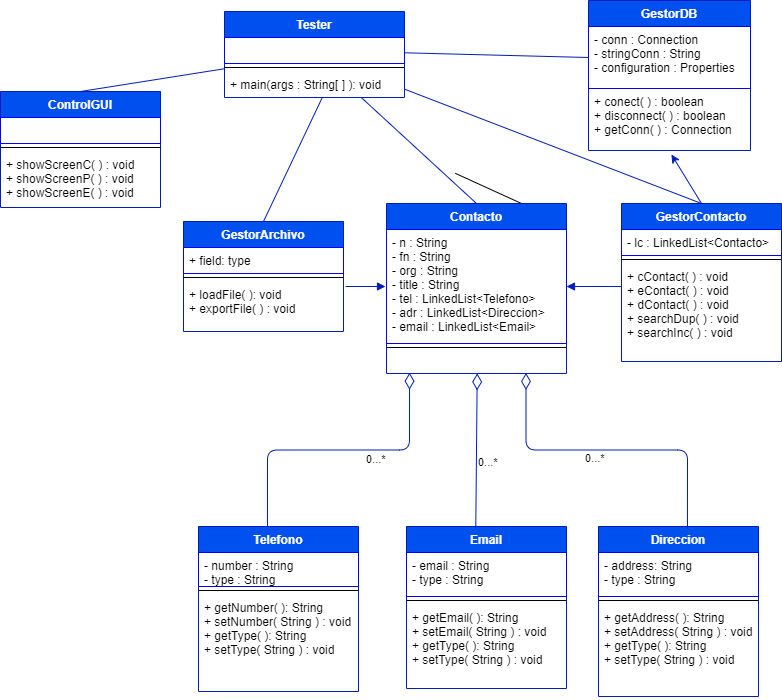

The diagram above was exported from draw.io. Its source (the exported page's mxGraphModel, read from the mxfile embedded in the PNG):
<mxGraphModel dx="621" dy="478" grid="0" gridSize="10" guides="1" tooltips="1" connect="1" arrows="1" fold="1" page="1" pageScale="1" pageWidth="3300" pageHeight="4681" background="#ffffff" math="0" shadow="0">
  <root>
    <mxCell id="0" />
    <mxCell id="1" parent="0" />
    <mxCell id="51" style="edgeStyle=none;rounded=0;orthogonalLoop=1;jettySize=auto;html=1;exitX=0.75;exitY=0;exitDx=0;exitDy=0;endArrow=none;endFill=0;" edge="1" parent="1" source="2">
      <mxGeometry relative="1" as="geometry">
        <mxPoint x="500.7647058823529" y="176.82352941176475" as="targetPoint" />
      </mxGeometry>
    </mxCell>
    <mxCell id="2" value="Contacto" style="swimlane;fontStyle=1;align=center;verticalAlign=top;childLayout=stackLayout;horizontal=1;startSize=26;horizontalStack=0;resizeParent=1;resizeParentMax=0;resizeLast=0;collapsible=1;marginBottom=0;fontColor=#ffffff;fillColor=#0050ef;strokeColor=#001DBC;" parent="1" vertex="1">
      <mxGeometry x="432" y="207" width="180" height="170" as="geometry">
        <mxRectangle x="210" y="300" width="80" height="26" as="alternateBounds" />
      </mxGeometry>
    </mxCell>
    <mxCell id="3" value="- n : String&#10;- fn : String&#10;- org : String&#10;- title : String&#10;- tel : LinkedList&lt;Telefono&gt;&#10;- adr : LinkedList&lt;Direccion&gt;&#10;- email : LinkedList&lt;Email&gt;" style="text;fillColor=none;align=left;verticalAlign=top;spacingLeft=4;spacingRight=4;overflow=hidden;rotatable=0;points=[[0,0.5],[1,0.5]];portConstraint=eastwest;fontColor=#000000;strokeColor=#0000FF;" parent="2" vertex="1">
      <mxGeometry y="26" width="180" height="114" as="geometry" />
    </mxCell>
    <mxCell id="4" value="" style="line;strokeWidth=1;fillColor=none;align=left;verticalAlign=middle;spacingTop=-1;spacingLeft=3;spacingRight=3;rotatable=0;labelPosition=right;points=[];portConstraint=eastwest;fontColor=#000000;" parent="2" vertex="1">
      <mxGeometry y="140" width="180" height="8" as="geometry" />
    </mxCell>
    <mxCell id="5" value=" " style="text;strokeColor=none;align=left;verticalAlign=top;spacingLeft=4;spacingRight=4;overflow=hidden;rotatable=0;points=[[0,0.5],[1,0.5]];portConstraint=eastwest;fontColor=#000000;" parent="2" vertex="1">
      <mxGeometry y="148" width="180" height="22" as="geometry" />
    </mxCell>
    <mxCell id="6" value="Email" style="swimlane;fontStyle=1;align=center;verticalAlign=top;childLayout=stackLayout;horizontal=1;startSize=26;horizontalStack=0;resizeParent=1;resizeParentMax=0;resizeLast=0;collapsible=1;marginBottom=0;fontColor=#ffffff;fillColor=#0050ef;strokeColor=#001DBC;" parent="1" vertex="1">
      <mxGeometry x="452" y="530" width="160" height="162" as="geometry" />
    </mxCell>
    <mxCell id="7" value="- email : String&#10;- type : String" style="text;fillColor=none;align=left;verticalAlign=top;spacingLeft=4;spacingRight=4;overflow=hidden;rotatable=0;points=[[0,0.5],[1,0.5]];portConstraint=eastwest;fontColor=#000000;strokeColor=#0000FF;" parent="6" vertex="1">
      <mxGeometry y="26" width="160" height="44" as="geometry" />
    </mxCell>
    <mxCell id="8" value="" style="line;strokeWidth=1;fillColor=none;align=left;verticalAlign=middle;spacingTop=-1;spacingLeft=3;spacingRight=3;rotatable=0;labelPosition=right;points=[];portConstraint=eastwest;fontColor=#000000;" parent="6" vertex="1">
      <mxGeometry y="70" width="160" height="8" as="geometry" />
    </mxCell>
    <mxCell id="9" value="+ getEmail( ): String&#10;+ setEmail( String ) : void&#10;+ getType( ): String&#10;+ setType( String ) : void" style="text;strokeColor=none;fillColor=none;align=left;verticalAlign=top;spacingLeft=4;spacingRight=4;overflow=hidden;rotatable=0;points=[[0,0.5],[1,0.5]];portConstraint=eastwest;fontColor=#000000;" parent="6" vertex="1">
      <mxGeometry y="78" width="160" height="84" as="geometry" />
    </mxCell>
    <mxCell id="10" value="Telefono" style="swimlane;fontStyle=1;align=center;verticalAlign=top;childLayout=stackLayout;horizontal=1;startSize=26;horizontalStack=0;resizeParent=1;resizeParentMax=0;resizeLast=0;collapsible=1;marginBottom=0;fontColor=#ffffff;fillColor=#0050ef;strokeColor=#001DBC;" parent="1" vertex="1">
      <mxGeometry x="244" y="530" width="160" height="165" as="geometry" />
    </mxCell>
    <mxCell id="11" value="- number : String&#10;- type : String" style="text;fillColor=none;align=left;verticalAlign=top;spacingLeft=4;spacingRight=4;overflow=hidden;rotatable=0;points=[[0,0.5],[1,0.5]];portConstraint=eastwest;fontColor=#000000;strokeColor=#0000FF;" parent="10" vertex="1">
      <mxGeometry y="26" width="160" height="34" as="geometry" />
    </mxCell>
    <mxCell id="12" value="" style="line;strokeWidth=1;fillColor=none;align=left;verticalAlign=middle;spacingTop=-1;spacingLeft=3;spacingRight=3;rotatable=0;labelPosition=right;points=[];portConstraint=eastwest;fontColor=#000000;" parent="10" vertex="1">
      <mxGeometry y="60" width="160" height="8" as="geometry" />
    </mxCell>
    <mxCell id="13" value="+ getNumber( ): String&#10;+ setNumber( String ) : void&#10;+ getType( ): String&#10;+ setType( String ) : void" style="text;strokeColor=none;fillColor=none;align=left;verticalAlign=top;spacingLeft=4;spacingRight=4;overflow=hidden;rotatable=0;points=[[0,0.5],[1,0.5]];portConstraint=eastwest;fontColor=#000000;" parent="10" vertex="1">
      <mxGeometry y="68" width="160" height="97" as="geometry" />
    </mxCell>
    <mxCell id="14" value="Direccion" style="swimlane;fontStyle=1;align=center;verticalAlign=top;childLayout=stackLayout;horizontal=1;startSize=26;horizontalStack=0;resizeParent=1;resizeParentMax=0;resizeLast=0;collapsible=1;marginBottom=0;fontColor=#ffffff;fillColor=#0050ef;strokeColor=#001DBC;" parent="1" vertex="1">
      <mxGeometry x="644" y="530" width="160" height="170" as="geometry" />
    </mxCell>
    <mxCell id="15" value="- address: String&#10;- type : String" style="text;fillColor=none;align=left;verticalAlign=top;spacingLeft=4;spacingRight=4;overflow=hidden;rotatable=0;points=[[0,0.5],[1,0.5]];portConstraint=eastwest;fontColor=#000000;strokeColor=#0000FF;" parent="14" vertex="1">
      <mxGeometry y="26" width="160" height="44" as="geometry" />
    </mxCell>
    <mxCell id="16" value="" style="line;strokeWidth=1;fillColor=none;align=left;verticalAlign=middle;spacingTop=-1;spacingLeft=3;spacingRight=3;rotatable=0;labelPosition=right;points=[];portConstraint=eastwest;fontColor=#000000;" parent="14" vertex="1">
      <mxGeometry y="70" width="160" height="8" as="geometry" />
    </mxCell>
    <mxCell id="17" value="+ getAddress( ): String&#10;+ setAddress( String ) : void&#10;+ getType( ): String&#10;+ setType( String ) : void" style="text;strokeColor=none;fillColor=none;align=left;verticalAlign=top;spacingLeft=4;spacingRight=4;overflow=hidden;rotatable=0;points=[[0,0.5],[1,0.5]];portConstraint=eastwest;fontColor=#000000;" parent="14" vertex="1">
      <mxGeometry y="78" width="160" height="92" as="geometry" />
    </mxCell>
    <mxCell id="20" value="GestorArchivo" style="swimlane;fontStyle=1;align=center;verticalAlign=top;childLayout=stackLayout;horizontal=1;startSize=26;horizontalStack=0;resizeParent=1;resizeParentMax=0;resizeLast=0;collapsible=1;marginBottom=0;fontColor=#ffffff;fillColor=#0050ef;strokeColor=#001DBC;" parent="1" vertex="1">
      <mxGeometry x="229" y="225" width="160" height="110" as="geometry" />
    </mxCell>
    <mxCell id="21" value="+ field: type" style="text;fillColor=none;align=left;verticalAlign=top;spacingLeft=4;spacingRight=4;overflow=hidden;rotatable=0;points=[[0,0.5],[1,0.5]];portConstraint=eastwest;fontColor=#000000;strokeColor=#0000FF;" parent="20" vertex="1">
      <mxGeometry y="26" width="160" height="26" as="geometry" />
    </mxCell>
    <mxCell id="22" value="" style="line;strokeWidth=1;fillColor=none;align=left;verticalAlign=middle;spacingTop=-1;spacingLeft=3;spacingRight=3;rotatable=0;labelPosition=right;points=[];portConstraint=eastwest;fontColor=#000000;" parent="20" vertex="1">
      <mxGeometry y="52" width="160" height="8" as="geometry" />
    </mxCell>
    <mxCell id="23" value="+ loadFile( ): void&#10;+ exportFile( ) : void" style="text;strokeColor=none;fillColor=none;align=left;verticalAlign=top;spacingLeft=4;spacingRight=4;overflow=hidden;rotatable=0;points=[[0,0.5],[1,0.5]];portConstraint=eastwest;fontColor=#000000;" parent="20" vertex="1">
      <mxGeometry y="60" width="160" height="50" as="geometry" />
    </mxCell>
    <mxCell id="49" style="edgeStyle=none;rounded=0;orthogonalLoop=1;jettySize=auto;html=1;endArrow=none;endFill=0;fillColor=#0050ef;strokeColor=#001DBC;entryX=0.5;entryY=0;entryDx=0;entryDy=0;" edge="1" parent="1" source="29" target="33">
      <mxGeometry relative="1" as="geometry" />
    </mxCell>
    <mxCell id="50" style="edgeStyle=none;rounded=0;orthogonalLoop=1;jettySize=auto;html=1;exitX=0.543;exitY=1.005;exitDx=0;exitDy=0;entryX=0.5;entryY=0;entryDx=0;entryDy=0;endArrow=none;endFill=0;fillColor=#0050ef;strokeColor=#001DBC;exitPerimeter=0;" edge="1" parent="1" source="32" target="20">
      <mxGeometry relative="1" as="geometry" />
    </mxCell>
    <mxCell id="52" style="edgeStyle=none;rounded=0;orthogonalLoop=1;jettySize=auto;html=1;entryX=0.5;entryY=0;entryDx=0;entryDy=0;endArrow=none;endFill=0;fillColor=#0050ef;strokeColor=#001DBC;" edge="1" parent="1" source="29" target="2">
      <mxGeometry relative="1" as="geometry" />
    </mxCell>
    <mxCell id="53" style="edgeStyle=none;rounded=0;orthogonalLoop=1;jettySize=auto;html=1;entryX=0.5;entryY=0;entryDx=0;entryDy=0;endArrow=none;endFill=0;fillColor=#0050ef;strokeColor=#001DBC;" edge="1" parent="1" source="29" target="37">
      <mxGeometry relative="1" as="geometry" />
    </mxCell>
    <mxCell id="29" value="Tester" style="swimlane;fontStyle=1;align=center;verticalAlign=top;childLayout=stackLayout;horizontal=1;startSize=26;horizontalStack=0;resizeParent=1;resizeParentMax=0;resizeLast=0;collapsible=1;marginBottom=0;fontColor=#ffffff;labelBackgroundColor=none;fillColor=#0050ef;strokeColor=#001DBC;" parent="1" vertex="1">
      <mxGeometry x="270" y="15" width="180" height="86" as="geometry" />
    </mxCell>
    <mxCell id="30" value=" " style="text;fillColor=none;align=left;verticalAlign=top;spacingLeft=4;spacingRight=4;overflow=hidden;rotatable=0;points=[[0,0.5],[1,0.5]];portConstraint=eastwest;fontColor=#000000;strokeColor=#0000FF;" parent="29" vertex="1">
      <mxGeometry y="26" width="180" height="26" as="geometry" />
    </mxCell>
    <mxCell id="31" value="" style="line;strokeWidth=1;fillColor=none;align=left;verticalAlign=middle;spacingTop=-1;spacingLeft=3;spacingRight=3;rotatable=0;labelPosition=right;points=[];portConstraint=eastwest;fontColor=#000000;" parent="29" vertex="1">
      <mxGeometry y="52" width="180" height="8" as="geometry" />
    </mxCell>
    <mxCell id="32" value="+ main(args : String[ ] ): void" style="text;strokeColor=none;fillColor=none;align=left;verticalAlign=top;spacingLeft=4;spacingRight=4;overflow=hidden;rotatable=0;points=[[0,0.5],[1,0.5]];portConstraint=eastwest;fontColor=#000000;" parent="29" vertex="1">
      <mxGeometry y="60" width="180" height="26" as="geometry" />
    </mxCell>
    <mxCell id="33" value="ControlGUI" style="swimlane;fontStyle=1;align=center;verticalAlign=top;childLayout=stackLayout;horizontal=1;startSize=26;horizontalStack=0;resizeParent=1;resizeParentMax=0;resizeLast=0;collapsible=1;marginBottom=0;fontColor=#ffffff;fillColor=#0050ef;strokeColor=#001DBC;" parent="1" vertex="1">
      <mxGeometry x="46" y="95" width="160" height="116" as="geometry" />
    </mxCell>
    <mxCell id="34" value=" " style="text;fillColor=none;align=left;verticalAlign=top;spacingLeft=4;spacingRight=4;overflow=hidden;rotatable=0;points=[[0,0.5],[1,0.5]];portConstraint=eastwest;fontColor=#000000;strokeColor=#0000FF;" parent="33" vertex="1">
      <mxGeometry y="26" width="160" height="26" as="geometry" />
    </mxCell>
    <mxCell id="35" value="" style="line;strokeWidth=1;fillColor=none;align=left;verticalAlign=middle;spacingTop=-1;spacingLeft=3;spacingRight=3;rotatable=0;labelPosition=right;points=[];portConstraint=eastwest;fontColor=#000000;" parent="33" vertex="1">
      <mxGeometry y="52" width="160" height="8" as="geometry" />
    </mxCell>
    <mxCell id="36" value="+ showScreenC( ) : void&#10;+ showScreenP( ) : void&#10;+ showScreenE( ) : void" style="text;strokeColor=none;fillColor=none;align=left;verticalAlign=top;spacingLeft=4;spacingRight=4;overflow=hidden;rotatable=0;points=[[0,0.5],[1,0.5]];portConstraint=eastwest;fontColor=#000000;" parent="33" vertex="1">
      <mxGeometry y="60" width="160" height="56" as="geometry" />
    </mxCell>
    <mxCell id="63" style="edgeStyle=none;rounded=0;orthogonalLoop=1;jettySize=auto;html=1;fontColor=#000000;endArrow=classic;endFill=1;fillColor=#0050ef;strokeColor=#001DBC;exitX=0.5;exitY=0;exitDx=0;exitDy=0;startArrow=none;startFill=0;entryX=0.512;entryY=1.065;entryDx=0;entryDy=0;entryPerimeter=0;" edge="1" parent="1" source="37" target="61">
      <mxGeometry relative="1" as="geometry">
        <mxPoint x="721" y="134" as="targetPoint" />
      </mxGeometry>
    </mxCell>
    <mxCell id="37" value="GestorContacto" style="swimlane;fontStyle=1;align=center;verticalAlign=top;childLayout=stackLayout;horizontal=1;startSize=26;horizontalStack=0;resizeParent=1;resizeParentMax=0;resizeLast=0;collapsible=1;marginBottom=0;fontColor=#ffffff;fillColor=#0050ef;strokeColor=#001DBC;" parent="1" vertex="1">
      <mxGeometry x="667" y="207" width="160" height="158" as="geometry" />
    </mxCell>
    <mxCell id="38" value="- lc : LinkedList&lt;Contacto&gt;" style="text;align=left;verticalAlign=top;spacingLeft=4;spacingRight=4;overflow=hidden;rotatable=0;points=[[0,0.5],[1,0.5]];portConstraint=eastwest;fontColor=#000000;strokeColor=#0000FF;" parent="37" vertex="1">
      <mxGeometry y="26" width="160" height="26" as="geometry" />
    </mxCell>
    <mxCell id="39" value="" style="line;strokeWidth=1;fillColor=none;align=left;verticalAlign=middle;spacingTop=-1;spacingLeft=3;spacingRight=3;rotatable=0;labelPosition=right;points=[];portConstraint=eastwest;fontColor=#000000;" parent="37" vertex="1">
      <mxGeometry y="52" width="160" height="8" as="geometry" />
    </mxCell>
    <mxCell id="40" value="+ cContact( ) : void&#10;+ eContact( ) : void&#10;+ dContact( ) : void&#10;+ searchDup( ) : void&#10;+ searchInc( ) : void" style="text;strokeColor=none;fillColor=none;align=left;verticalAlign=top;spacingLeft=4;spacingRight=4;overflow=hidden;rotatable=0;points=[[0,0.5],[1,0.5]];portConstraint=eastwest;fontColor=#000000;" parent="37" vertex="1">
      <mxGeometry y="60" width="160" height="98" as="geometry" />
    </mxCell>
    <mxCell id="41" value="&lt;span style=&quot;background-color: rgb(255 , 255 , 255)&quot;&gt;0...*&lt;/span&gt;" style="endArrow=none;html=1;endSize=12;startArrow=diamondThin;startSize=14;startFill=0;align=left;verticalAlign=bottom;fontColor=#000000;strokeColor=#001DBC;exitX=0.128;exitY=0.962;exitDx=0;exitDy=0;exitPerimeter=0;entryX=0.431;entryY=0;entryDx=0;entryDy=0;entryPerimeter=0;edgeStyle=orthogonalEdgeStyle;endFill=0;fillColor=#0050ef;" parent="1" source="5" target="10" edge="1">
      <mxGeometry x="-0.1747" y="18" relative="1" as="geometry">
        <mxPoint x="83" y="497" as="sourcePoint" />
        <mxPoint x="243" y="497" as="targetPoint" />
        <mxPoint as="offset" />
      </mxGeometry>
    </mxCell>
    <mxCell id="42" value="&lt;span style=&quot;background-color: rgb(255 , 255 , 255)&quot;&gt;0...*&lt;/span&gt;" style="endArrow=none;html=1;endSize=12;startArrow=diamondThin;startSize=14;startFill=0;align=left;verticalAlign=bottom;fontColor=#000000;strokeColor=#001DBC;endFill=0;exitX=0.504;exitY=0.996;exitDx=0;exitDy=0;exitPerimeter=0;entryX=0.433;entryY=0.01;entryDx=0;entryDy=0;entryPerimeter=0;fillColor=#0050ef;" parent="1" source="5" target="6" edge="1">
      <mxGeometry x="0.2728" relative="1" as="geometry">
        <mxPoint x="300" y="493" as="sourcePoint" />
        <mxPoint x="305" y="528" as="targetPoint" />
        <mxPoint as="offset" />
      </mxGeometry>
    </mxCell>
    <mxCell id="43" value="&lt;span style=&quot;background-color: rgb(255 , 255 , 255)&quot;&gt;0...*&lt;/span&gt;" style="endArrow=none;html=1;endSize=12;startArrow=diamondThin;startSize=14;startFill=0;edgeStyle=orthogonalEdgeStyle;align=left;verticalAlign=bottom;fontColor=#000000;strokeColor=#001DBC;exitX=0.775;exitY=0.973;exitDx=0;exitDy=0;exitPerimeter=0;endFill=0;entryX=0.556;entryY=0.012;entryDx=0;entryDy=0;entryPerimeter=0;fillColor=#0050ef;" parent="1" source="5" target="14" edge="1">
      <mxGeometry x="-0.1469" y="-16" relative="1" as="geometry">
        <mxPoint x="398" y="491" as="sourcePoint" />
        <mxPoint x="509" y="504" as="targetPoint" />
        <mxPoint y="1" as="offset" />
      </mxGeometry>
    </mxCell>
    <mxCell id="47" value="" style="endArrow=none;startArrow=block;endFill=0;startFill=1;html=1;exitX=1;exitY=0.5;exitDx=0;exitDy=0;fillColor=#0050ef;strokeColor=#001DBC;entryX=-0.003;entryY=0.235;entryDx=0;entryDy=0;entryPerimeter=0;" edge="1" parent="1" source="3" target="40">
      <mxGeometry width="160" relative="1" as="geometry">
        <mxPoint x="406" y="463" as="sourcePoint" />
        <mxPoint x="665" y="294" as="targetPoint" />
      </mxGeometry>
    </mxCell>
    <mxCell id="48" value="" style="endArrow=none;startArrow=block;endFill=0;startFill=1;html=1;fillColor=#0050ef;strokeColor=#001DBC;entryX=1.013;entryY=0.1;entryDx=0;entryDy=0;entryPerimeter=0;" edge="1" parent="1" target="23">
      <mxGeometry width="160" relative="1" as="geometry">
        <mxPoint x="431" y="290" as="sourcePoint" />
        <mxPoint x="384" y="250" as="targetPoint" />
      </mxGeometry>
    </mxCell>
    <mxCell id="58" value="GestorDB" style="swimlane;fontStyle=1;align=center;verticalAlign=top;childLayout=stackLayout;horizontal=1;startSize=26;horizontalStack=0;resizeParent=1;resizeParentMax=0;resizeLast=0;collapsible=1;marginBottom=0;fillColor=#0050ef;strokeColor=#001DBC;fontColor=#ffffff;" vertex="1" parent="1">
      <mxGeometry x="634" y="4" width="162" height="150" as="geometry" />
    </mxCell>
    <mxCell id="59" value="- conn : Connection&#10;- stringConn : String&#10;- configuration : Properties" style="text;fillColor=none;align=left;verticalAlign=top;spacingLeft=4;spacingRight=4;overflow=hidden;rotatable=0;points=[[0,0.5],[1,0.5]];portConstraint=eastwest;strokeColor=#0000FF;fontColor=#000000;" vertex="1" parent="58">
      <mxGeometry y="26" width="162" height="62" as="geometry" />
    </mxCell>
    <mxCell id="61" value="+ conect( ) : boolean&#10;+ disconnect( ) : boolean&#10;+ getConn( ) : Connection" style="text;strokeColor=none;fillColor=none;align=left;verticalAlign=top;spacingLeft=4;spacingRight=4;overflow=hidden;rotatable=0;points=[[0,0.5],[1,0.5]];portConstraint=eastwest;fontColor=#000000;" vertex="1" parent="58">
      <mxGeometry y="88" width="162" height="62" as="geometry" />
    </mxCell>
    <mxCell id="62" style="edgeStyle=none;rounded=0;orthogonalLoop=1;jettySize=auto;html=1;entryX=0;entryY=0.5;entryDx=0;entryDy=0;fontColor=#000000;endArrow=none;endFill=0;fillColor=#0050ef;strokeColor=#001DBC;" edge="1" parent="1" source="30" target="59">
      <mxGeometry relative="1" as="geometry" />
    </mxCell>
  </root>
</mxGraphModel>